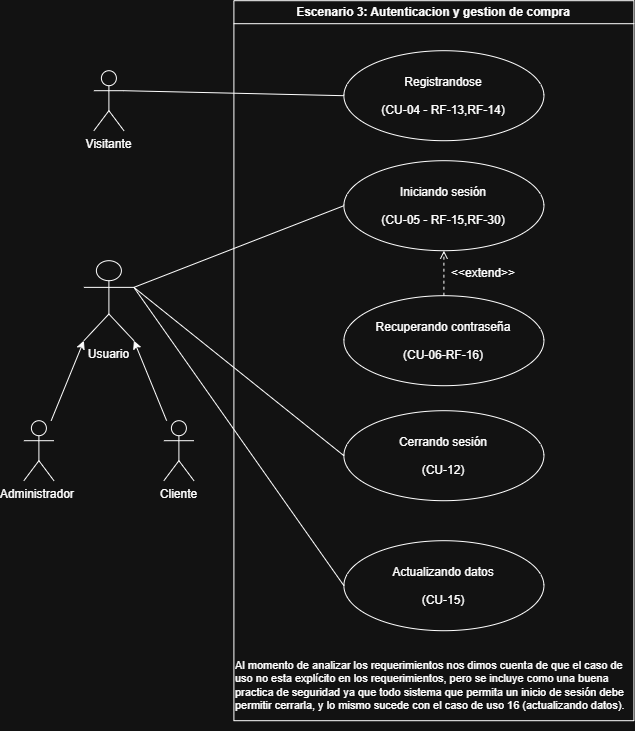

The diagram above was exported from draw.io. Its source (the exported page's mxGraphModel, read from the mxfile embedded in the PNG):
<mxGraphModel dx="915" dy="773" grid="1" gridSize="10" guides="1" tooltips="1" connect="1" arrows="1" fold="1" page="1" pageScale="1" pageWidth="827" pageHeight="1169" math="0" shadow="0">
  <root>
    <mxCell id="4Q5tcGocsfQ5nS6bwe2k-0" />
    <mxCell id="4Q5tcGocsfQ5nS6bwe2k-1" parent="4Q5tcGocsfQ5nS6bwe2k-0" />
    <mxCell id="4Q5tcGocsfQ5nS6bwe2k-2" parent="4Q5tcGocsfQ5nS6bwe2k-1" style="swimlane;whiteSpace=wrap;html=1;" value="Escenario 3: Autenticacion y gestion de compra" vertex="1">
      <mxGeometry height="720" width="400" x="280" y="200" as="geometry" />
    </mxCell>
    <mxCell id="4Q5tcGocsfQ5nS6bwe2k-3" parent="4Q5tcGocsfQ5nS6bwe2k-2" style="ellipse;whiteSpace=wrap;html=1;shapeInside=1;" value="Iniciando sesión&lt;br&gt;&lt;br&gt;(CU-05 - RF-15,RF-30)" vertex="1">
      <mxGeometry height="90" width="200" x="110" y="160" as="geometry" />
    </mxCell>
    <mxCell id="4Q5tcGocsfQ5nS6bwe2k-4" parent="4Q5tcGocsfQ5nS6bwe2k-2" style="ellipse;whiteSpace=wrap;html=1;shapeInside=1;" value="Registrandose&lt;br&gt;&lt;br&gt;(CU-04 - RF-13,RF-14)" vertex="1">
      <mxGeometry height="90" width="200" x="110" y="50" as="geometry" />
    </mxCell>
    <mxCell id="ipYUBXEIi9L1c0SYEfu8-0" edge="1" parent="4Q5tcGocsfQ5nS6bwe2k-2" source="3EZMp5-y0rdDky2cNVrq-0" style="rounded=0;orthogonalLoop=1;jettySize=auto;html=1;entryX=0.5;entryY=1;entryDx=0;entryDy=0;endArrow=open;endFill=0;dashed=1;" target="4Q5tcGocsfQ5nS6bwe2k-3">
      <mxGeometry relative="1" as="geometry" />
    </mxCell>
    <mxCell id="3EZMp5-y0rdDky2cNVrq-0" parent="4Q5tcGocsfQ5nS6bwe2k-2" style="ellipse;whiteSpace=wrap;html=1;shapeInside=1;fontFamily=Helvetica;fontSize=12;fontColor=default;fontStyle=0;align=center;verticalAlign=middle;" value="Recuperando contraseña&lt;br&gt;&lt;br&gt;(CU-06-RF-16)" vertex="1">
      <mxGeometry height="90" width="200" x="110" y="295" as="geometry" />
    </mxCell>
    <mxCell id="3EZMp5-y0rdDky2cNVrq-1" parent="4Q5tcGocsfQ5nS6bwe2k-2" style="ellipse;whiteSpace=wrap;html=1;shapeInside=1;" value="Cerrando sesión&lt;br&gt;&lt;br&gt;(CU-12)" vertex="1">
      <mxGeometry height="90" width="200" x="110" y="410" as="geometry" />
    </mxCell>
    <mxCell id="zV11juH5MQPks7KnFQES-0" parent="4Q5tcGocsfQ5nS6bwe2k-2" style="text;html=1;whiteSpace=wrap;strokeColor=none;fillColor=none;align=center;verticalAlign=middle;rounded=0;" value="&amp;lt;&amp;lt;extend&amp;gt;&amp;gt;" vertex="1">
      <mxGeometry height="30" width="60" x="220" y="258" as="geometry" />
    </mxCell>
    <mxCell id="3EZMp5-y0rdDky2cNVrq-4" parent="4Q5tcGocsfQ5nS6bwe2k-2" style="text;html=1;whiteSpace=wrap;strokeColor=none;fillColor=none;align=left;verticalAlign=middle;rounded=0;fontSize=11;" value="Al momento de analizar los requerimientos nos dimos cuenta de que el caso de uso no esta explícito en los requerimientos, pero se incluye como una buena practica de seguridad ya que todo sistema que permita un inicio de sesión debe permitir cerrarla, y lo mismo sucede con el caso de uso 16 (actualizando datos)." vertex="1">
      <mxGeometry height="90" width="400" y="640" as="geometry" />
    </mxCell>
    <mxCell id="1uvTJ8CLTO-jYtoeY0JV-0" parent="4Q5tcGocsfQ5nS6bwe2k-2" style="ellipse;whiteSpace=wrap;html=1;shapeInside=1;" value="Actualizando datos&lt;br&gt;&lt;br&gt;(CU-15)" vertex="1">
      <mxGeometry height="90" width="200" x="110" y="540" as="geometry" />
    </mxCell>
    <mxCell id="4Q5tcGocsfQ5nS6bwe2k-5" edge="1" parent="4Q5tcGocsfQ5nS6bwe2k-1" source="4Q5tcGocsfQ5nS6bwe2k-7" style="rounded=0;orthogonalLoop=1;jettySize=auto;html=1;endArrow=none;endFill=0;exitX=1;exitY=0.3333333333333333;exitDx=0;exitDy=0;exitPerimeter=0;entryX=0;entryY=0.5;entryDx=0;entryDy=0;" target="1uvTJ8CLTO-jYtoeY0JV-0">
      <mxGeometry relative="1" as="geometry" />
    </mxCell>
    <mxCell id="4Q5tcGocsfQ5nS6bwe2k-6" edge="1" parent="4Q5tcGocsfQ5nS6bwe2k-1" source="4Q5tcGocsfQ5nS6bwe2k-7" style="rounded=0;orthogonalLoop=1;jettySize=auto;html=1;entryX=0;entryY=0.5;entryDx=0;entryDy=0;endArrow=none;endFill=0;exitX=1;exitY=0.3333333333333333;exitDx=0;exitDy=0;exitPerimeter=0;" target="4Q5tcGocsfQ5nS6bwe2k-3">
      <mxGeometry relative="1" as="geometry" />
    </mxCell>
    <mxCell id="4Q5tcGocsfQ5nS6bwe2k-7" parent="4Q5tcGocsfQ5nS6bwe2k-1" style="shape=umlActor;verticalLabelPosition=bottom;verticalAlign=top;html=1;outlineConnect=0;" value="Usuario" vertex="1">
      <mxGeometry height="80" width="50" x="130" y="460" as="geometry" />
    </mxCell>
    <mxCell id="4Q5tcGocsfQ5nS6bwe2k-8" edge="1" parent="4Q5tcGocsfQ5nS6bwe2k-1" source="4Q5tcGocsfQ5nS6bwe2k-9" style="rounded=0;orthogonalLoop=1;jettySize=auto;html=1;entryX=0;entryY=1;entryDx=0;entryDy=0;entryPerimeter=0;" target="4Q5tcGocsfQ5nS6bwe2k-7">
      <mxGeometry relative="1" as="geometry">
        <mxPoint x="110" y="450" as="targetPoint" />
      </mxGeometry>
    </mxCell>
    <mxCell id="4Q5tcGocsfQ5nS6bwe2k-9" parent="4Q5tcGocsfQ5nS6bwe2k-1" style="shape=umlActor;verticalLabelPosition=bottom;verticalAlign=top;html=1;outlineConnect=0;" value="Administrador&amp;nbsp;" vertex="1">
      <mxGeometry height="60" width="30" x="70" y="620" as="geometry" />
    </mxCell>
    <mxCell id="4Q5tcGocsfQ5nS6bwe2k-10" edge="1" parent="4Q5tcGocsfQ5nS6bwe2k-1" source="4Q5tcGocsfQ5nS6bwe2k-11" style="rounded=0;orthogonalLoop=1;jettySize=auto;html=1;entryX=1;entryY=1;entryDx=0;entryDy=0;entryPerimeter=0;" target="4Q5tcGocsfQ5nS6bwe2k-7">
      <mxGeometry relative="1" as="geometry">
        <mxPoint x="190" y="440" as="targetPoint" />
      </mxGeometry>
    </mxCell>
    <mxCell id="4Q5tcGocsfQ5nS6bwe2k-11" parent="4Q5tcGocsfQ5nS6bwe2k-1" style="shape=umlActor;verticalLabelPosition=bottom;verticalAlign=top;html=1;outlineConnect=0;" value="Cliente" vertex="1">
      <mxGeometry height="60" width="30" x="210" y="620" as="geometry" />
    </mxCell>
    <mxCell id="3EZMp5-y0rdDky2cNVrq-3" edge="1" parent="4Q5tcGocsfQ5nS6bwe2k-1" source="3EZMp5-y0rdDky2cNVrq-2" style="rounded=0;orthogonalLoop=1;jettySize=auto;html=1;entryX=0;entryY=0.5;entryDx=0;entryDy=0;endArrow=none;endFill=0;exitX=1;exitY=0.3333333333333333;exitDx=0;exitDy=0;exitPerimeter=0;" target="4Q5tcGocsfQ5nS6bwe2k-4">
      <mxGeometry relative="1" as="geometry" />
    </mxCell>
    <mxCell id="3EZMp5-y0rdDky2cNVrq-2" parent="4Q5tcGocsfQ5nS6bwe2k-1" style="shape=umlActor;verticalLabelPosition=bottom;verticalAlign=top;html=1;outlineConnect=0;" value="Visitante" vertex="1">
      <mxGeometry height="60" width="30" x="140" y="270" as="geometry" />
    </mxCell>
    <mxCell id="1uvTJ8CLTO-jYtoeY0JV-2" edge="1" parent="4Q5tcGocsfQ5nS6bwe2k-1" source="4Q5tcGocsfQ5nS6bwe2k-7" style="rounded=0;orthogonalLoop=1;jettySize=auto;html=1;entryX=0;entryY=0.5;entryDx=0;entryDy=0;endArrow=none;endFill=0;exitX=1;exitY=0.3333333333333333;exitDx=0;exitDy=0;exitPerimeter=0;" target="3EZMp5-y0rdDky2cNVrq-1">
      <mxGeometry relative="1" as="geometry" />
    </mxCell>
  </root>
</mxGraphModel>